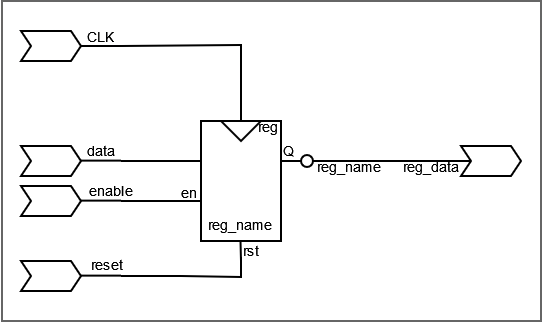

The diagram above was exported from draw.io. Its source (the exported page's mxGraphModel, read from the mxfile embedded in the PNG):
<mxGraphModel dx="486" dy="246" grid="1" gridSize="10" guides="1" tooltips="1" connect="1" arrows="1" fold="1" page="1" pageScale="1" pageWidth="827" pageHeight="1169" math="0" shadow="0">
  <root>
    <mxCell id="0" />
    <mxCell id="1" parent="0" />
    <mxCell id="2" value="" style="rounded=0;whiteSpace=wrap;html=1;labelBackgroundColor=#CB9EFF;fontSize=7;fillColor=#FFFFFF;fontColor=#333333;strokeColor=#666666;" vertex="1" parent="1">
      <mxGeometry x="240.5" y="280" width="269.5" height="160" as="geometry" />
    </mxCell>
    <mxCell id="3" value="&lt;font style=&quot;font-size: 7px;&quot;&gt;reg_name&lt;/font&gt;" style="rounded=0;whiteSpace=wrap;html=1;verticalAlign=bottom;spacingBottom=0;fillColor=none;" vertex="1" parent="1">
      <mxGeometry x="340" y="340" width="40" height="60" as="geometry" />
    </mxCell>
    <mxCell id="4" value="reg" style="text;html=1;strokeColor=none;fillColor=none;align=center;verticalAlign=middle;whiteSpace=wrap;rounded=0;fontSize=7;" vertex="1" parent="1">
      <mxGeometry x="367" y="339" width="14" height="8" as="geometry" />
    </mxCell>
    <mxCell id="5" value="" style="endArrow=none;html=1;rounded=0;fontSize=7;" edge="1" parent="1">
      <mxGeometry width="50" height="50" relative="1" as="geometry">
        <mxPoint x="340" y="360" as="sourcePoint" />
        <mxPoint x="330" y="360" as="targetPoint" />
      </mxGeometry>
    </mxCell>
    <mxCell id="6" value="" style="endArrow=none;html=1;rounded=0;fontSize=7;" edge="1" parent="1">
      <mxGeometry width="50" height="50" relative="1" as="geometry">
        <mxPoint x="390" y="360" as="sourcePoint" />
        <mxPoint x="380" y="360" as="targetPoint" />
      </mxGeometry>
    </mxCell>
    <mxCell id="7" value="" style="endArrow=none;html=1;rounded=0;fontSize=7;" edge="1" parent="1">
      <mxGeometry width="50" height="50" relative="1" as="geometry">
        <mxPoint x="360" y="340" as="sourcePoint" />
        <mxPoint x="360" y="330" as="targetPoint" />
      </mxGeometry>
    </mxCell>
    <mxCell id="8" value="" style="triangle;whiteSpace=wrap;html=1;fontSize=7;rotation=90;fillColor=none;" vertex="1" parent="1">
      <mxGeometry x="355" y="335" width="10" height="20" as="geometry" />
    </mxCell>
    <mxCell id="9" value="Q" style="text;html=1;strokeColor=none;fillColor=none;align=center;verticalAlign=middle;whiteSpace=wrap;rounded=0;fontSize=7;" vertex="1" parent="1">
      <mxGeometry x="381" y="350" width="6" height="10" as="geometry" />
    </mxCell>
    <mxCell id="10" value="" style="endArrow=none;html=1;rounded=0;fontSize=7;startArrow=oval;startFill=0;" edge="1" parent="1">
      <mxGeometry width="50" height="50" relative="1" as="geometry">
        <mxPoint x="393" y="360" as="sourcePoint" />
        <mxPoint x="430" y="360" as="targetPoint" />
      </mxGeometry>
    </mxCell>
    <mxCell id="11" value="&lt;font style=&quot;font-size: 7px;&quot;&gt;reg_name&lt;/font&gt;" style="edgeLabel;html=1;align=center;verticalAlign=middle;resizable=0;points=[];fontSize=7;labelBackgroundColor=none;" vertex="1" connectable="0" parent="10">
      <mxGeometry x="0.1267" relative="1" as="geometry">
        <mxPoint y="3" as="offset" />
      </mxGeometry>
    </mxCell>
    <mxCell id="12" value="" style="shape=step;perimeter=stepPerimeter;whiteSpace=wrap;html=1;fixedSize=1;labelBackgroundColor=#CB9EFF;fontSize=7;fillColor=none;size=5;" vertex="1" parent="1">
      <mxGeometry x="250" y="295" width="30" height="15" as="geometry" />
    </mxCell>
    <mxCell id="13" value="" style="shape=step;perimeter=stepPerimeter;whiteSpace=wrap;html=1;fixedSize=1;labelBackgroundColor=#CB9EFF;fontSize=7;fillColor=none;size=5;" vertex="1" parent="1">
      <mxGeometry x="250" y="352.5" width="30" height="15" as="geometry" />
    </mxCell>
    <mxCell id="14" value="" style="endArrow=none;html=1;rounded=0;fontSize=7;movable=0;resizable=0;rotatable=0;deletable=0;editable=0;connectable=0;" edge="1" parent="1">
      <mxGeometry width="50" height="50" relative="1" as="geometry">
        <mxPoint x="300" y="359.80999999999995" as="sourcePoint" />
        <mxPoint x="280" y="359.80999999999995" as="targetPoint" />
      </mxGeometry>
    </mxCell>
    <mxCell id="15" value="data" style="edgeLabel;html=1;align=center;verticalAlign=middle;resizable=0;points=[];fontSize=7;labelBackgroundColor=none;" vertex="1" connectable="0" parent="14">
      <mxGeometry x="0.1962" relative="1" as="geometry">
        <mxPoint x="2" y="-5" as="offset" />
      </mxGeometry>
    </mxCell>
    <mxCell id="16" value="" style="endArrow=none;html=1;rounded=0;fontSize=7;" edge="1" parent="1">
      <mxGeometry width="50" height="50" relative="1" as="geometry">
        <mxPoint x="280" y="302.5" as="sourcePoint" />
        <mxPoint x="300" y="302.5" as="targetPoint" />
      </mxGeometry>
    </mxCell>
    <mxCell id="17" value="CLK" style="edgeLabel;html=1;align=center;verticalAlign=middle;resizable=0;points=[];fontSize=7;labelBackgroundColor=none;" vertex="1" connectable="0" parent="16">
      <mxGeometry x="0.4" y="-1" relative="1" as="geometry">
        <mxPoint x="-4" y="-6" as="offset" />
      </mxGeometry>
    </mxCell>
    <mxCell id="18" value="" style="shape=step;perimeter=stepPerimeter;whiteSpace=wrap;html=1;fixedSize=1;labelBackgroundColor=#CB9EFF;fontSize=7;fillColor=none;size=5;" vertex="1" parent="1">
      <mxGeometry x="470" y="352.5" width="30" height="15" as="geometry" />
    </mxCell>
    <mxCell id="19" value="" style="endArrow=none;html=1;rounded=0;fontSize=7;" edge="1" parent="1">
      <mxGeometry width="50" height="50" relative="1" as="geometry">
        <mxPoint x="475" y="360" as="sourcePoint" />
        <mxPoint x="440" y="360" as="targetPoint" />
      </mxGeometry>
    </mxCell>
    <mxCell id="20" value="reg_data" style="edgeLabel;html=1;align=center;verticalAlign=middle;resizable=0;points=[];fontSize=7;labelBackgroundColor=none;" vertex="1" connectable="0" parent="19">
      <mxGeometry x="0.1962" relative="1" as="geometry">
        <mxPoint x="1" y="3" as="offset" />
      </mxGeometry>
    </mxCell>
    <mxCell id="21" value="" style="endArrow=none;html=1;rounded=0;fontSize=7;" edge="1" parent="1">
      <mxGeometry width="50" height="50" relative="1" as="geometry">
        <mxPoint x="300" y="360" as="sourcePoint" />
        <mxPoint x="330" y="360" as="targetPoint" />
      </mxGeometry>
    </mxCell>
    <mxCell id="22" value="" style="endArrow=none;html=1;rounded=0;fontSize=7;" edge="1" parent="1">
      <mxGeometry width="50" height="50" relative="1" as="geometry">
        <mxPoint x="360" y="330" as="sourcePoint" />
        <mxPoint x="300" y="302.5" as="targetPoint" />
        <Array as="points">
          <mxPoint x="360" y="302" />
        </Array>
      </mxGeometry>
    </mxCell>
    <mxCell id="23" value="" style="endArrow=none;html=1;rounded=0;fontSize=7;" edge="1" parent="1">
      <mxGeometry width="50" height="50" relative="1" as="geometry">
        <mxPoint x="430" y="360" as="sourcePoint" />
        <mxPoint x="440" y="360" as="targetPoint" />
      </mxGeometry>
    </mxCell>
    <mxCell id="24" value="" style="endArrow=none;html=1;rounded=0;fontSize=7;" edge="1" parent="1">
      <mxGeometry width="50" height="50" relative="1" as="geometry">
        <mxPoint x="329.81999999999994" y="380" as="sourcePoint" />
        <mxPoint x="339.81999999999994" y="380" as="targetPoint" />
      </mxGeometry>
    </mxCell>
    <mxCell id="25" value="en" style="edgeLabel;html=1;align=center;verticalAlign=middle;resizable=0;points=[];fontSize=7;labelBackgroundColor=none;" vertex="1" connectable="0" parent="24">
      <mxGeometry x="-0.4096" relative="1" as="geometry">
        <mxPoint x="1" y="-4" as="offset" />
      </mxGeometry>
    </mxCell>
    <mxCell id="26" value="" style="endArrow=none;html=1;rounded=0;fontSize=7;" edge="1" parent="1">
      <mxGeometry width="50" height="50" relative="1" as="geometry">
        <mxPoint x="360" y="410" as="sourcePoint" />
        <mxPoint x="359.75" y="400" as="targetPoint" />
      </mxGeometry>
    </mxCell>
    <mxCell id="27" value="rst" style="edgeLabel;html=1;align=center;verticalAlign=middle;resizable=0;points=[];fontSize=7;" vertex="1" connectable="0" parent="26">
      <mxGeometry x="0.4132" relative="1" as="geometry">
        <mxPoint x="5" y="2" as="offset" />
      </mxGeometry>
    </mxCell>
    <mxCell id="28" value="" style="group" vertex="1" connectable="0" parent="1">
      <mxGeometry x="250" y="372.5" width="80" height="15" as="geometry" />
    </mxCell>
    <mxCell id="29" value="" style="shape=step;perimeter=stepPerimeter;whiteSpace=wrap;html=1;fixedSize=1;labelBackgroundColor=#CB9EFF;fontSize=7;fillColor=none;size=5;" vertex="1" parent="28">
      <mxGeometry width="30" height="15" as="geometry" />
    </mxCell>
    <mxCell id="30" value="" style="endArrow=none;html=1;rounded=0;fontSize=7;" edge="1" parent="28">
      <mxGeometry width="50" height="50" relative="1" as="geometry">
        <mxPoint x="50" y="7.309999999999945" as="sourcePoint" />
        <mxPoint x="30" y="7.309999999999945" as="targetPoint" />
      </mxGeometry>
    </mxCell>
    <mxCell id="31" value="enable" style="edgeLabel;html=1;align=center;verticalAlign=middle;resizable=0;points=[];fontSize=7;labelBackgroundColor=none;" vertex="1" connectable="0" parent="30">
      <mxGeometry x="0.1962" relative="1" as="geometry">
        <mxPoint x="7" y="-5" as="offset" />
      </mxGeometry>
    </mxCell>
    <mxCell id="32" value="" style="endArrow=none;html=1;rounded=0;fontSize=7;" edge="1" parent="28">
      <mxGeometry width="50" height="50" relative="1" as="geometry">
        <mxPoint x="50" y="7.5" as="sourcePoint" />
        <mxPoint x="80" y="7.5" as="targetPoint" />
      </mxGeometry>
    </mxCell>
    <mxCell id="33" value="" style="group" vertex="1" connectable="0" parent="1">
      <mxGeometry x="250" y="410" width="80" height="15" as="geometry" />
    </mxCell>
    <mxCell id="34" value="" style="shape=step;perimeter=stepPerimeter;whiteSpace=wrap;html=1;fixedSize=1;labelBackgroundColor=#CB9EFF;fontSize=7;fillColor=none;size=5;" vertex="1" parent="33">
      <mxGeometry width="30" height="15" as="geometry" />
    </mxCell>
    <mxCell id="35" value="" style="endArrow=none;html=1;rounded=0;fontSize=7;" edge="1" parent="33">
      <mxGeometry width="50" height="50" relative="1" as="geometry">
        <mxPoint x="50" y="7.309999999999945" as="sourcePoint" />
        <mxPoint x="30" y="7.309999999999945" as="targetPoint" />
      </mxGeometry>
    </mxCell>
    <mxCell id="36" value="reset" style="edgeLabel;html=1;align=center;verticalAlign=middle;resizable=0;points=[];fontSize=7;labelBackgroundColor=none;" vertex="1" connectable="0" parent="35">
      <mxGeometry x="0.1962" relative="1" as="geometry">
        <mxPoint x="5" y="-5" as="offset" />
      </mxGeometry>
    </mxCell>
    <mxCell id="37" value="" style="endArrow=none;html=1;rounded=0;fontSize=7;" edge="1" parent="33">
      <mxGeometry width="50" height="50" relative="1" as="geometry">
        <mxPoint x="50" y="7.5" as="sourcePoint" />
        <mxPoint x="80" y="7.5" as="targetPoint" />
      </mxGeometry>
    </mxCell>
    <mxCell id="38" value="" style="endArrow=none;html=1;rounded=0;fontSize=7;" edge="1" parent="1">
      <mxGeometry width="50" height="50" relative="1" as="geometry">
        <mxPoint x="330" y="417.5" as="sourcePoint" />
        <mxPoint x="360" y="408" as="targetPoint" />
        <Array as="points">
          <mxPoint x="360" y="418" />
        </Array>
      </mxGeometry>
    </mxCell>
  </root>
</mxGraphModel>